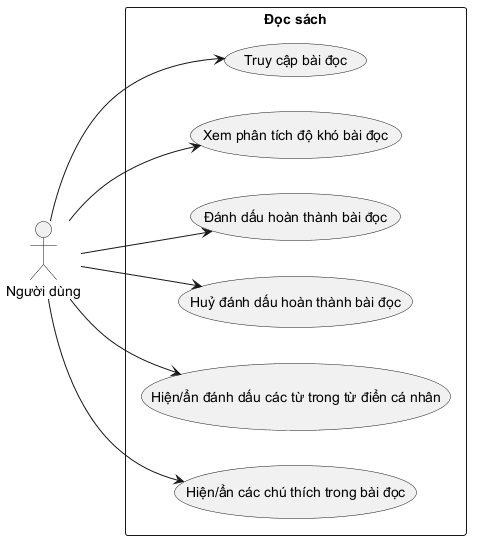

The diagram above was rendered by PlantUML. Its source (embedded in the PNG):
@startuml
left to right direction

actor "Người dùng" as user

rectangle "Đọc sách" {
	usecase "Truy cập bài đọc" as UC_AccessReading
	usecase "Xem phân tích độ khó bài đọc" as UC_ViewDifficulty
	usecase "Đánh dấu hoàn thành bài đọc" as UC_MarkCompleted
	usecase "Huỷ đánh dấu hoàn thành bài đọc" as UC_UnmarkCompleted
	usecase "Hiện/ẩn đánh dấu các từ trong từ điển cá nhân" as UC_TogglePersonalMarks
	usecase "Hiện/ẩn các chú thích trong bài đọc" as UC_ToggleNotes
}

user --> UC_AccessReading
user --> UC_ViewDifficulty
user --> UC_MarkCompleted
user --> UC_UnmarkCompleted
user --> UC_TogglePersonalMarks
user --> UC_ToggleNotes
@enduml